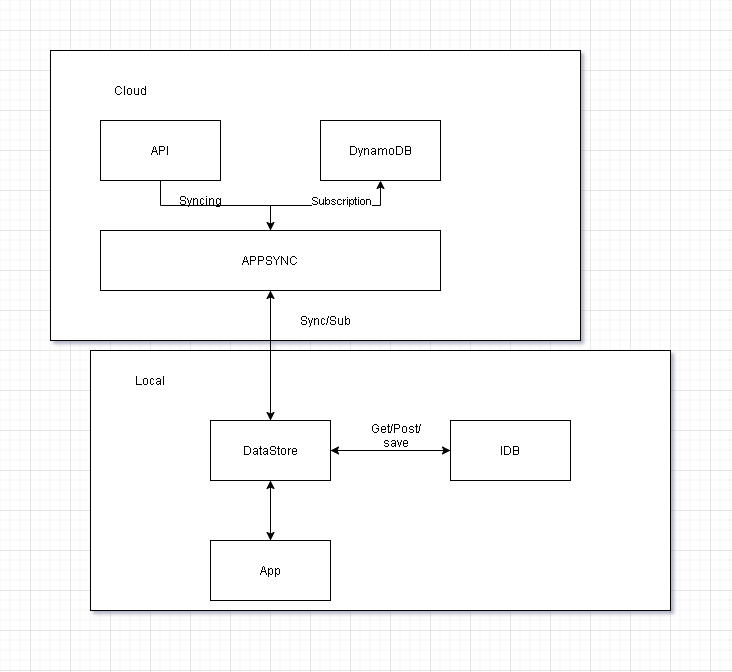

The diagram above was exported from draw.io. Its source (the exported page's mxGraphModel, read from the mxfile embedded in the PNG):
<mxGraphModel dx="1422" dy="772" grid="1" gridSize="10" guides="1" tooltips="1" connect="1" arrows="1" fold="1" page="1" pageScale="1" pageWidth="850" pageHeight="1100" math="0" shadow="0">
  <root>
    <mxCell id="0" />
    <mxCell id="1" parent="0" />
    <mxCell id="g3XDRGAu3dAfy9fD3UrK-22" value="" style="rounded=0;whiteSpace=wrap;html=1;" vertex="1" parent="1">
      <mxGeometry x="60" y="60" width="530" height="290" as="geometry" />
    </mxCell>
    <mxCell id="g3XDRGAu3dAfy9fD3UrK-20" value="" style="rounded=0;whiteSpace=wrap;html=1;" vertex="1" parent="1">
      <mxGeometry x="100" y="360" width="580" height="260" as="geometry" />
    </mxCell>
    <mxCell id="g3XDRGAu3dAfy9fD3UrK-1" value="DynamoDB" style="rounded=0;whiteSpace=wrap;html=1;" vertex="1" parent="1">
      <mxGeometry x="330" y="130" width="120" height="60" as="geometry" />
    </mxCell>
    <mxCell id="g3XDRGAu3dAfy9fD3UrK-4" style="edgeStyle=orthogonalEdgeStyle;rounded=0;orthogonalLoop=1;jettySize=auto;html=1;" edge="1" parent="1" source="g3XDRGAu3dAfy9fD3UrK-2" target="g3XDRGAu3dAfy9fD3UrK-3">
      <mxGeometry relative="1" as="geometry" />
    </mxCell>
    <mxCell id="g3XDRGAu3dAfy9fD3UrK-2" value="API" style="rounded=0;whiteSpace=wrap;html=1;" vertex="1" parent="1">
      <mxGeometry x="110" y="130" width="120" height="60" as="geometry" />
    </mxCell>
    <mxCell id="g3XDRGAu3dAfy9fD3UrK-6" style="edgeStyle=orthogonalEdgeStyle;rounded=0;orthogonalLoop=1;jettySize=auto;html=1;entryX=0.5;entryY=1;entryDx=0;entryDy=0;" edge="1" parent="1" source="g3XDRGAu3dAfy9fD3UrK-3" target="g3XDRGAu3dAfy9fD3UrK-1">
      <mxGeometry relative="1" as="geometry" />
    </mxCell>
    <mxCell id="g3XDRGAu3dAfy9fD3UrK-7" value="Subscription&lt;br&gt;" style="edgeLabel;html=1;align=center;verticalAlign=middle;resizable=0;points=[];" vertex="1" connectable="0" parent="g3XDRGAu3dAfy9fD3UrK-6">
      <mxGeometry x="0.3125" y="-3" relative="1" as="geometry">
        <mxPoint x="-10" y="-8" as="offset" />
      </mxGeometry>
    </mxCell>
    <mxCell id="g3XDRGAu3dAfy9fD3UrK-10" style="edgeStyle=orthogonalEdgeStyle;rounded=0;orthogonalLoop=1;jettySize=auto;html=1;entryX=0.5;entryY=0;entryDx=0;entryDy=0;" edge="1" parent="1" source="g3XDRGAu3dAfy9fD3UrK-3" target="g3XDRGAu3dAfy9fD3UrK-8">
      <mxGeometry relative="1" as="geometry">
        <mxPoint x="280" y="360" as="targetPoint" />
      </mxGeometry>
    </mxCell>
    <mxCell id="g3XDRGAu3dAfy9fD3UrK-3" value="APPSYNC" style="rounded=0;whiteSpace=wrap;html=1;" vertex="1" parent="1">
      <mxGeometry x="110" y="240" width="340" height="60" as="geometry" />
    </mxCell>
    <mxCell id="g3XDRGAu3dAfy9fD3UrK-5" value="Syncing" style="text;html=1;align=center;verticalAlign=middle;resizable=0;points=[];autosize=1;" vertex="1" parent="1">
      <mxGeometry x="180" y="200" width="60" height="20" as="geometry" />
    </mxCell>
    <mxCell id="g3XDRGAu3dAfy9fD3UrK-9" style="edgeStyle=orthogonalEdgeStyle;rounded=0;orthogonalLoop=1;jettySize=auto;html=1;entryX=0.5;entryY=1;entryDx=0;entryDy=0;" edge="1" parent="1" source="g3XDRGAu3dAfy9fD3UrK-8" target="g3XDRGAu3dAfy9fD3UrK-3">
      <mxGeometry relative="1" as="geometry" />
    </mxCell>
    <mxCell id="g3XDRGAu3dAfy9fD3UrK-15" style="edgeStyle=orthogonalEdgeStyle;rounded=0;orthogonalLoop=1;jettySize=auto;html=1;entryX=0.5;entryY=0;entryDx=0;entryDy=0;" edge="1" parent="1" source="g3XDRGAu3dAfy9fD3UrK-8" target="g3XDRGAu3dAfy9fD3UrK-14">
      <mxGeometry relative="1" as="geometry" />
    </mxCell>
    <mxCell id="g3XDRGAu3dAfy9fD3UrK-16" style="edgeStyle=orthogonalEdgeStyle;rounded=0;orthogonalLoop=1;jettySize=auto;html=1;" edge="1" parent="1" source="g3XDRGAu3dAfy9fD3UrK-8">
      <mxGeometry relative="1" as="geometry">
        <mxPoint x="490" y="460" as="targetPoint" />
      </mxGeometry>
    </mxCell>
    <mxCell id="g3XDRGAu3dAfy9fD3UrK-24" style="edgeStyle=orthogonalEdgeStyle;rounded=0;orthogonalLoop=1;jettySize=auto;html=1;" edge="1" parent="1" source="g3XDRGAu3dAfy9fD3UrK-8">
      <mxGeometry relative="1" as="geometry">
        <mxPoint x="460" y="460" as="targetPoint" />
      </mxGeometry>
    </mxCell>
    <mxCell id="g3XDRGAu3dAfy9fD3UrK-8" value="DataStore" style="rounded=0;whiteSpace=wrap;html=1;" vertex="1" parent="1">
      <mxGeometry x="220" y="430" width="120" height="60" as="geometry" />
    </mxCell>
    <mxCell id="g3XDRGAu3dAfy9fD3UrK-11" value="Sync/Sub&lt;br&gt;" style="text;html=1;align=center;verticalAlign=middle;resizable=0;points=[];autosize=1;" vertex="1" parent="1">
      <mxGeometry x="300" y="320" width="70" height="20" as="geometry" />
    </mxCell>
    <mxCell id="g3XDRGAu3dAfy9fD3UrK-25" style="edgeStyle=orthogonalEdgeStyle;rounded=0;orthogonalLoop=1;jettySize=auto;html=1;entryX=0.5;entryY=1;entryDx=0;entryDy=0;" edge="1" parent="1" source="g3XDRGAu3dAfy9fD3UrK-14" target="g3XDRGAu3dAfy9fD3UrK-8">
      <mxGeometry relative="1" as="geometry" />
    </mxCell>
    <mxCell id="g3XDRGAu3dAfy9fD3UrK-14" value="App&lt;br&gt;" style="whiteSpace=wrap;html=1;" vertex="1" parent="1">
      <mxGeometry x="220" y="550" width="120" height="60" as="geometry" />
    </mxCell>
    <mxCell id="g3XDRGAu3dAfy9fD3UrK-18" style="edgeStyle=orthogonalEdgeStyle;rounded=0;orthogonalLoop=1;jettySize=auto;html=1;entryX=1;entryY=0.5;entryDx=0;entryDy=0;" edge="1" parent="1" source="g3XDRGAu3dAfy9fD3UrK-17" target="g3XDRGAu3dAfy9fD3UrK-8">
      <mxGeometry relative="1" as="geometry" />
    </mxCell>
    <mxCell id="g3XDRGAu3dAfy9fD3UrK-17" value="IDB" style="rounded=0;whiteSpace=wrap;html=1;" vertex="1" parent="1">
      <mxGeometry x="460" y="430" width="120" height="60" as="geometry" />
    </mxCell>
    <mxCell id="g3XDRGAu3dAfy9fD3UrK-19" value="Get/Post/&lt;br&gt;save" style="text;html=1;align=center;verticalAlign=middle;resizable=0;points=[];autosize=1;" vertex="1" parent="1">
      <mxGeometry x="370" y="430" width="70" height="30" as="geometry" />
    </mxCell>
    <mxCell id="g3XDRGAu3dAfy9fD3UrK-21" value="Local&lt;br&gt;" style="text;html=1;strokeColor=none;fillColor=none;align=center;verticalAlign=middle;whiteSpace=wrap;rounded=0;" vertex="1" parent="1">
      <mxGeometry x="140" y="380" width="40" height="20" as="geometry" />
    </mxCell>
    <mxCell id="g3XDRGAu3dAfy9fD3UrK-23" value="Cloud&lt;br&gt;" style="text;html=1;strokeColor=none;fillColor=none;align=center;verticalAlign=middle;whiteSpace=wrap;rounded=0;" vertex="1" parent="1">
      <mxGeometry x="120" y="90" width="40" height="20" as="geometry" />
    </mxCell>
  </root>
</mxGraphModel>